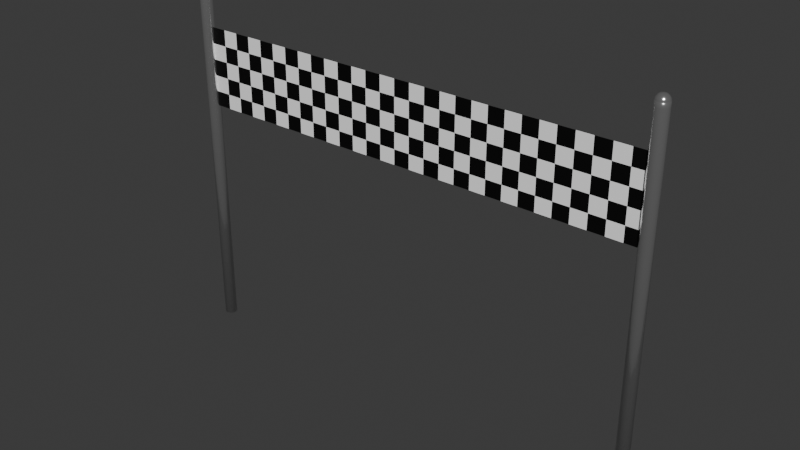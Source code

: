 # Source: lineaMeta.blend  (saved by Blender 4.0.36; exported with 4.5.12 LTS)
import bpy
from mathutils import Matrix  # noqa: F401  (used for matrix-valued properties, if any)

bpy.ops.wm.read_factory_settings(use_empty=True)
scene = bpy.context.scene
scene.name = 'Scene'

# ---- collections
col_banderameta = bpy.data.collections.new('BanderaMeta'); scene.collection.children.link(col_banderameta)

# ---- materials (node trees are filled in below, after node groups)
mat_metalpalobandera = bpy.data.materials.new('MetalPaloBandera')
mat_metalpalobandera.use_transparent_shadow = False
mat_material_001 = bpy.data.materials.new('Material.001')
mat_material_001.use_transparent_shadow = False

# ---- material node trees
mat_metalpalobandera.use_nodes = True; mat_metalpalobandera.node_tree.nodes.clear()
_N = mat_metalpalobandera.node_tree.nodes; _L = mat_metalpalobandera.node_tree.links
n0 = _N.new('ShaderNodeBsdfPrincipled'); n0.name = 'Principled BSDF'; n0.location = (10, 300)
n0.inputs[0].default_value = (1.0, 1.0, 1.0, 1.0)
n0.inputs[1].default_value = 0.9341
n0.inputs[2].default_value = 0.1617
n0.inputs[3].default_value = 1.45
n1 = _N.new('ShaderNodeOutputMaterial'); n1.name = 'Material Output'; n1.location = (300, 300)
_L.new(n0.outputs[0], n1.inputs[0])
n1.is_active_output = True
mat_material_001.use_nodes = True; mat_material_001.node_tree.nodes.clear()
_N = mat_material_001.node_tree.nodes; _L = mat_material_001.node_tree.links
n0 = _N.new('ShaderNodeBsdfPrincipled'); n0.name = 'Principled BSDF'; n0.location = (10, 300)
n0.inputs[3].default_value = 1.45
n1 = _N.new('ShaderNodeOutputMaterial'); n1.name = 'Material Output'; n1.location = (300, 300)
n2 = _N.new('ShaderNodeTexChecker'); n2.name = 'Checker Texture'; n2.location = (-289, 236)
n2.inputs[2].default_value = (0.0, 0.0, 0.0, 1.0)
n2.inputs[3].default_value = 28.8
n3 = _N.new('ShaderNodeUVMap'); n3.name = 'UV Map'; n3.location = (-584, 196)
n3.uv_map = 'UVMap'
_L.new(n0.outputs[0], n1.inputs[0])
_L.new(n2.outputs[1], n0.inputs[0])
_L.new(n3.outputs[0], n2.inputs[0])
n1.is_active_output = True

# ---- world
world_world = bpy.data.worlds.new('World'); scene.world = world_world
world_world.use_nodes = True; world_world.node_tree.nodes.clear()
_N = world_world.node_tree.nodes; _L = world_world.node_tree.links
n0 = _N.new('ShaderNodeOutputWorld'); n0.name = 'World Output'; n0.location = (300, 300)
n1 = _N.new('ShaderNodeBackground'); n1.name = 'Background'; n1.location = (10, 300)
n1.inputs[0].default_value = (0.05088, 0.05088, 0.05088, 1.0)
_L.new(n1.outputs[0], n0.inputs[0])
n0.is_active_output = True
world_world.color = (0.05088, 0.05088, 0.05088)
world_world.use_sun_shadow = False
world_world.sun_shadow_jitter_overblur = 0.0

# ---- meshes
me_cylinder = bpy.data.meshes.new('Cylinder')
me_cylinder.from_pydata([(-1.2, 0.03125, -4.768e-06), (-1.2, 0.03125, 1.799), (-1.194, 0.03065, -4.768e-06), (-1.194, 0.03065, 1.799), (-1.188, 0.02887, -4.768e-06), (-1.188, 0.02887, 1.799), (-1.183, 0.02598, -4.768e-06), (-1.183, 0.02598, 1.799), (-1.178, 0.0221, -4.768e-06), (-1.178, 0.0221, 1.799), (-1.174, 0.01736, -4.768e-06), (-1.174, 0.01736, 1.799), (-1.171, 0.01196, -4.768e-06), (-1.169, 0.006097, -4.768e-06), (-1.169, -4.657e-11, -4.768e-06), (-1.169, -4.657e-11, 1.799), (-1.169, -0.006097, -4.768e-06), (-1.169, -0.006097, 1.799), (-1.171, -0.01196, -4.768e-06), (-1.171, -0.01196, 1.799), (-1.174, -0.01736, -4.768e-06), (-1.174, -0.01736, 1.799), (-1.178, -0.0221, -4.768e-06), (-1.178, -0.0221, 1.799), (-1.183, -0.02598, -4.768e-06), (-1.183, -0.02598, 1.799), (-1.188, -0.02887, -4.768e-06), (-1.188, -0.02887, 1.799), (-1.194, -0.03065, -4.768e-06), (-1.2, -0.03125, -4.768e-06), (-1.2, -0.03125, 1.799), (-1.206, -0.03065, -4.768e-06), (-1.206, -0.03065, 1.799), (-1.212, -0.02887, -4.768e-06), (-1.212, -0.02887, 1.799), (-1.217, -0.02598, -4.768e-06), (-1.217, -0.02598, 1.799), (-1.222, -0.0221, -4.768e-06), (-1.222, -0.0221, 1.799), (-1.226, -0.01736, -4.768e-06), (-1.226, -0.01736, 1.799), (-1.229, -0.01196, -4.768e-06), (-1.229, -0.01196, 1.799), (-1.231, -0.006097, -4.768e-06), (-1.231, -0.006097, 1.799), (-1.231, -4.657e-11, -4.768e-06), (-1.231, -4.657e-11, 1.799), (-1.231, 0.006097, -4.768e-06), (-1.231, 0.006097, 1.799), (-1.229, 0.01196, -4.768e-06), (-1.229, 0.01196, 1.799), (-1.226, 0.01736, -4.768e-06), (-1.226, 0.01736, 1.799), (-1.222, 0.0221, -4.768e-06), (-1.222, 0.0221, 1.799), (-1.217, 0.02598, -4.768e-06), (-1.217, 0.02598, 1.799), (-1.212, 0.02887, -4.768e-06), (-1.212, 0.02887, 1.799), (-1.206, 0.03065, -4.768e-06), (-1.206, 0.03065, 1.799), (-1.2, 0.01736, 1.825), (-1.2, 0.02598, 1.816), (-1.2, 0.03065, 1.805), (-1.199, 0.005979, 1.829), (-1.198, 0.01173, 1.828), (-1.197, 0.01703, 1.825), (-1.196, 0.02167, 1.821), (-1.195, 0.02548, 1.816), (-1.194, 0.02832, 1.811), (-1.194, 0.03006, 1.805), (-1.198, 0.005632, 1.829), (-1.195, 0.01105, 1.828), (-1.193, 0.01604, 1.825), (-1.192, 0.02042, 1.821), (-1.19, 0.02401, 1.816), (-1.189, 0.02667, 1.811), (-1.188, 0.02832, 1.805), (-1.197, 0.005069, 1.829), (-1.193, 0.009943, 1.828), (-1.19, 0.01444, 1.825), (-1.188, 0.01837, 1.821), (-1.186, 0.0216, 1.816), (-1.184, 0.02401, 1.811), (-1.183, 0.02548, 1.805), (-1.196, 0.004311, 1.829), (-1.192, 0.008456, 1.828), (-1.188, 0.01228, 1.825), (-1.184, 0.01562, 1.821), (-1.182, 0.01837, 1.816), (-1.18, 0.02042, 1.811), (-1.178, 0.02167, 1.805), (-1.195, 0.003387, 1.829), (-1.19, 0.006644, 1.828), (-1.186, 0.009646, 1.825), (-1.182, 0.01228, 1.821), (-1.178, 0.01444, 1.816), (-1.176, 0.01604, 1.811), (-1.175, 0.01703, 1.805), (-1.2, -4.657e-11, 1.83), (-1.194, 0.002333, 1.829), (-1.189, 0.004576, 1.828), (-1.184, 0.006644, 1.825), (-1.18, 0.008456, 1.821), (-1.176, 0.009943, 1.816), (-1.173, 0.01105, 1.811), (-1.172, 0.01173, 1.805), (-1.171, 0.01196, 1.799), (-1.194, 0.001189, 1.829), (-1.188, 0.002333, 1.828), (-1.183, 0.003387, 1.825), (-1.178, 0.004311, 1.821), (-1.175, 0.005069, 1.816), (-1.172, 0.005632, 1.811), (-1.17, 0.005979, 1.805), (-1.169, 0.006097, 1.799), (-1.194, -3.958e-10, 1.829), (-1.188, -7.451e-10, 1.828), (-1.183, -1.676e-09, 1.825), (-1.178, 4.191e-10, 1.821), (-1.174, -2.841e-09, 1.816), (-1.171, 1.35e-09, 1.811), (-1.169, -2.841e-09, 1.805), (-1.194, -0.001189, 1.829), (-1.188, -0.002333, 1.828), (-1.183, -0.003387, 1.825), (-1.178, -0.004311, 1.821), (-1.175, -0.005069, 1.816), (-1.172, -0.005632, 1.811), (-1.17, -0.005979, 1.805), (-1.194, -0.002333, 1.829), (-1.189, -0.004576, 1.828), (-1.184, -0.006644, 1.825), (-1.18, -0.008456, 1.821), (-1.176, -0.009943, 1.816), (-1.173, -0.01105, 1.811), (-1.172, -0.01173, 1.805), (-1.195, -0.003387, 1.829), (-1.19, -0.006644, 1.828), (-1.186, -0.009646, 1.825), (-1.182, -0.01228, 1.821), (-1.178, -0.01444, 1.816), (-1.176, -0.01604, 1.811), (-1.175, -0.01703, 1.805), (-1.196, -0.004311, 1.829), (-1.192, -0.008456, 1.828), (-1.188, -0.01228, 1.825), (-1.184, -0.01562, 1.821), (-1.182, -0.01837, 1.816), (-1.18, -0.02042, 1.811), (-1.178, -0.02167, 1.805), (-1.197, -0.005069, 1.829), (-1.193, -0.009943, 1.828), (-1.19, -0.01444, 1.825), (-1.188, -0.01837, 1.821), (-1.186, -0.0216, 1.816), (-1.184, -0.02401, 1.811), (-1.183, -0.02548, 1.805), (-1.198, -0.005632, 1.829), (-1.195, -0.01105, 1.828), (-1.193, -0.01604, 1.825), (-1.192, -0.02042, 1.821), (-1.19, -0.02401, 1.816), (-1.189, -0.02667, 1.811), (-1.188, -0.02832, 1.805), (-1.199, -0.005979, 1.829), (-1.198, -0.01173, 1.828), (-1.197, -0.01703, 1.825), (-1.196, -0.02167, 1.821), (-1.195, -0.02548, 1.816), (-1.194, -0.02832, 1.811), (-1.194, -0.03006, 1.805), (-1.194, -0.03065, 1.799), (-1.2, -0.006097, 1.829), (-1.2, -0.01196, 1.828), (-1.2, -0.01736, 1.825), (-1.2, -0.0221, 1.821), (-1.2, -0.02598, 1.816), (-1.2, -0.02887, 1.811), (-1.2, -0.03065, 1.805), (-1.201, -0.005979, 1.829), (-1.202, -0.01173, 1.828), (-1.203, -0.01703, 1.825), (-1.204, -0.02167, 1.821), (-1.205, -0.02548, 1.816), (-1.206, -0.02832, 1.811), (-1.206, -0.03006, 1.805), (-1.202, -0.005632, 1.829), (-1.205, -0.01105, 1.828), (-1.207, -0.01604, 1.825), (-1.208, -0.02042, 1.821), (-1.21, -0.02401, 1.816), (-1.211, -0.02667, 1.811), (-1.212, -0.02832, 1.805), (-1.203, -0.005069, 1.829), (-1.207, -0.009943, 1.828), (-1.21, -0.01444, 1.825), (-1.212, -0.01837, 1.821), (-1.214, -0.0216, 1.816), (-1.216, -0.02401, 1.811), (-1.217, -0.02548, 1.805), (-1.204, -0.004311, 1.829), (-1.208, -0.008456, 1.828), (-1.212, -0.01228, 1.825), (-1.216, -0.01562, 1.821), (-1.218, -0.01837, 1.816), (-1.22, -0.02042, 1.811), (-1.222, -0.02167, 1.805), (-1.205, -0.003387, 1.829), (-1.21, -0.006644, 1.828), (-1.214, -0.009646, 1.825), (-1.218, -0.01228, 1.821), (-1.222, -0.01444, 1.816), (-1.224, -0.01604, 1.811), (-1.225, -0.01703, 1.805), (-1.206, -0.002333, 1.829), (-1.211, -0.004576, 1.828), (-1.216, -0.006644, 1.825), (-1.22, -0.008456, 1.821), (-1.224, -0.009943, 1.816), (-1.227, -0.01105, 1.811), (-1.228, -0.01173, 1.805), (-1.206, -0.001189, 1.829), (-1.212, -0.002333, 1.828), (-1.217, -0.003387, 1.825), (-1.222, -0.004311, 1.821), (-1.225, -0.005069, 1.816), (-1.228, -0.005632, 1.811), (-1.23, -0.005979, 1.805), (-1.206, 5.355e-10, 1.829), (-1.212, 1.583e-09, 1.828), (-1.217, 4.61e-09, 1.825), (-1.222, 8.848e-10, 1.821), (-1.226, 5.076e-09, 1.816), (-1.229, 4.191e-10, 1.811), (-1.231, 8.335e-09, 1.805), (-1.206, 0.001189, 1.829), (-1.212, 0.002333, 1.828), (-1.217, 0.003387, 1.825), (-1.222, 0.004311, 1.821), (-1.225, 0.005069, 1.816), (-1.228, 0.005632, 1.811), (-1.23, 0.005979, 1.805), (-1.206, 0.002333, 1.829), (-1.211, 0.004576, 1.828), (-1.216, 0.006644, 1.825), (-1.22, 0.008456, 1.821), (-1.224, 0.009943, 1.816), (-1.227, 0.01105, 1.811), (-1.228, 0.01173, 1.805), (-1.205, 0.003387, 1.829), (-1.21, 0.006644, 1.828), (-1.214, 0.009646, 1.825), (-1.218, 0.01228, 1.821), (-1.222, 0.01444, 1.816), (-1.224, 0.01604, 1.811), (-1.225, 0.01703, 1.805), (-1.204, 0.004311, 1.829), (-1.208, 0.008456, 1.828), (-1.212, 0.01228, 1.825), (-1.216, 0.01562, 1.821), (-1.218, 0.01837, 1.816), (-1.22, 0.02042, 1.811), (-1.222, 0.02167, 1.805), (-1.203, 0.005069, 1.829), (-1.207, 0.009943, 1.828), (-1.21, 0.01444, 1.825), (-1.212, 0.01837, 1.821), (-1.214, 0.0216, 1.816), (-1.216, 0.02401, 1.811), (-1.217, 0.02548, 1.805), (-1.202, 0.005632, 1.829), (-1.205, 0.01105, 1.828), (-1.207, 0.01604, 1.825), (-1.208, 0.02042, 1.821), (-1.21, 0.02401, 1.816), (-1.211, 0.02667, 1.811), (-1.212, 0.02832, 1.805), (-1.201, 0.005979, 1.829), (-1.202, 0.01173, 1.828), (-1.203, 0.01703, 1.825), (-1.204, 0.02167, 1.821), (-1.205, 0.02548, 1.816), (-1.206, 0.02832, 1.811), (-1.206, 0.03006, 1.805), (-1.2, 0.006097, 1.829), (-1.2, 0.01196, 1.828), (-1.2, 0.0221, 1.821), (-1.2, 0.02887, 1.811), (-1.2, 0.03125, 1.778), (-1.194, 0.03065, 1.778), (-1.188, 0.02887, 1.778), (-1.183, 0.02598, 1.778), (-1.178, 0.0221, 1.778), (-1.174, 0.01736, 1.778), (-1.169, -4.657e-11, 1.778), (-1.169, -0.006097, 1.778), (-1.171, -0.01196, 1.778), (-1.174, -0.01736, 1.778), (-1.178, -0.0221, 1.778), (-1.183, -0.02598, 1.778), (-1.188, -0.02887, 1.778), (-1.2, -0.03125, 1.778), (-1.206, -0.03065, 1.778), (-1.212, -0.02887, 1.778), (-1.217, -0.02598, 1.778), (-1.222, -0.0221, 1.778), (-1.226, -0.01736, 1.778), (-1.229, -0.01196, 1.778), (-1.231, -0.006097, 1.778), (-1.231, -4.657e-11, 1.778), (-1.231, 0.006097, 1.778), (-1.229, 0.01196, 1.778), (-1.226, 0.01736, 1.778), (-1.222, 0.0221, 1.778), (-1.217, 0.02598, 1.778), (-1.212, 0.02887, 1.778), (-1.206, 0.03065, 1.778), (-1.171, 0.01196, 1.778), (-1.169, 0.006097, 1.778), (-1.194, -0.03065, 1.778), (-1.194, 0.03065, 1.751), (-1.188, 0.02887, 1.751), (-1.183, 0.02598, 1.751), (-1.178, 0.0221, 1.751), (-1.174, 0.01736, 1.751), (-1.169, -4.657e-11, 1.751), (-1.169, -0.006097, 1.751), (-1.171, -0.01196, 1.751), (-1.174, -0.01736, 1.751), (-1.178, -0.0221, 1.751), (-1.183, -0.02598, 1.751), (-1.188, -0.02887, 1.751), (-1.2, -0.03125, 1.751), (-1.206, -0.03065, 1.751), (-1.212, -0.02887, 1.751), (-1.217, -0.02598, 1.751), (-1.222, -0.0221, 1.751), (-1.226, -0.01736, 1.751), (-1.229, -0.01196, 1.751), (-1.231, -0.006097, 1.751), (-1.231, -4.657e-11, 1.751), (-1.231, 0.006097, 1.751), (-1.229, 0.01196, 1.751), (-1.226, 0.01736, 1.751), (-1.222, 0.0221, 1.751), (-1.217, 0.02598, 1.751), (-1.212, 0.02887, 1.751), (-1.206, 0.03065, 1.751), (-1.171, 0.01196, 1.751), (-1.169, 0.006097, 1.751), (-1.194, -0.03065, 1.751), (-1.2, 0.03125, 1.751)], [], [(289, 1, 3, 290), (290, 3, 5, 291), (291, 5, 7, 292), (292, 7, 9, 293), (293, 9, 11, 294), (294, 11, 107, 318), (318, 107, 115, 319), (319, 115, 15, 295), (295, 15, 17, 296), (296, 17, 19, 297), (297, 19, 21, 298), (298, 21, 23, 299), (299, 23, 25, 300), (300, 25, 27, 301), (301, 27, 172, 320), (320, 172, 30, 302), (302, 30, 32, 303), (303, 32, 34, 304), (304, 34, 36, 305), (305, 36, 38, 306), (306, 38, 40, 307), (307, 40, 42, 308), (308, 42, 44, 309), (309, 44, 46, 310), (310, 46, 48, 311), (311, 48, 50, 312), (312, 50, 52, 313), (313, 52, 54, 314), (314, 54, 56, 315), (315, 56, 58, 316), (3, 1, 60, 58, 56, 54, 52, 50, 48, 46, 44, 42, 40, 38, 36, 34, 32, 30, 172, 27, 25, 23, 21, 19, 17, 15, 115, 107, 11, 9, 7, 5), (316, 58, 60, 317), (317, 60, 1, 289), (0, 2, 4, 6, 8, 10, 12, 13, 14, 16, 18, 20, 22, 24, 26, 28, 29, 31, 33, 35, 37, 39, 41, 43, 45, 47, 49, 51, 53, 55, 57, 59), (288, 62, 68, 69), (63, 288, 69, 70), (1, 63, 70, 3), (285, 99, 64), (286, 285, 64, 65), (61, 286, 65, 66), (287, 61, 66, 67), (62, 287, 67, 68), (68, 67, 74, 75), (69, 68, 75, 76), (70, 69, 76, 77), (3, 70, 77, 5), (64, 99, 71), (65, 64, 71, 72), (66, 65, 72, 73), (67, 66, 73, 74), (71, 99, 78), (72, 71, 78, 79), (73, 72, 79, 80), (74, 73, 80, 81), (75, 74, 81, 82), (76, 75, 82, 83), (77, 76, 83, 84), (5, 77, 84, 7), (82, 81, 88, 89), (83, 82, 89, 90), (84, 83, 90, 91), (7, 84, 91, 9), (78, 99, 85), (79, 78, 85, 86), (80, 79, 86, 87), (81, 80, 87, 88), (86, 85, 92, 93), (87, 86, 93, 94), (88, 87, 94, 95), (89, 88, 95, 96), (90, 89, 96, 97), (91, 90, 97, 98), (9, 91, 98, 11), (85, 99, 92), (97, 96, 104, 105), (98, 97, 105, 106), (11, 98, 106, 107), (92, 99, 100), (93, 92, 100, 101), (94, 93, 101, 102), (95, 94, 102, 103), (96, 95, 103, 104), (102, 101, 109, 110), (103, 102, 110, 111), (104, 103, 111, 112), (105, 104, 112, 113), (106, 105, 113, 114), (107, 106, 114, 115), (100, 99, 108), (101, 100, 108, 109), (114, 113, 121, 122), (115, 114, 122, 15), (108, 99, 116), (109, 108, 116, 117), (110, 109, 117, 118), (111, 110, 118, 119), (112, 111, 119, 120), (113, 112, 120, 121), (118, 117, 124, 125), (119, 118, 125, 126), (120, 119, 126, 127), (121, 120, 127, 128), (122, 121, 128, 129), (15, 122, 129, 17), (116, 99, 123), (117, 116, 123, 124), (129, 128, 135, 136), (17, 129, 136, 19), (123, 99, 130), (124, 123, 130, 131), (125, 124, 131, 132), (126, 125, 132, 133), (127, 126, 133, 134), (128, 127, 134, 135), (133, 132, 139, 140), (134, 133, 140, 141), (135, 134, 141, 142), (136, 135, 142, 143), (19, 136, 143, 21), (130, 99, 137), (131, 130, 137, 138), (132, 131, 138, 139), (21, 143, 150, 23), (137, 99, 144), (138, 137, 144, 145), (139, 138, 145, 146), (140, 139, 146, 147), (141, 140, 147, 148), (142, 141, 148, 149), (143, 142, 149, 150), (147, 146, 153, 154), (148, 147, 154, 155), (149, 148, 155, 156), (150, 149, 156, 157), (23, 150, 157, 25), (144, 99, 151), (145, 144, 151, 152), (146, 145, 152, 153), (25, 157, 164, 27), (151, 99, 158), (152, 151, 158, 159), (153, 152, 159, 160), (154, 153, 160, 161), (155, 154, 161, 162), (156, 155, 162, 163), (157, 156, 163, 164), (162, 161, 168, 169), (163, 162, 169, 170), (164, 163, 170, 171), (27, 164, 171, 172), (158, 99, 165), (159, 158, 165, 166), (160, 159, 166, 167), (161, 160, 167, 168), (166, 165, 173, 174), (167, 166, 174, 175), (168, 167, 175, 176), (169, 168, 176, 177), (170, 169, 177, 178), (171, 170, 178, 179), (172, 171, 179, 30), (165, 99, 173), (178, 177, 184, 185), (179, 178, 185, 186), (30, 179, 186, 32), (173, 99, 180), (174, 173, 180, 181), (175, 174, 181, 182), (176, 175, 182, 183), (177, 176, 183, 184), (181, 180, 187, 188), (182, 181, 188, 189), (183, 182, 189, 190), (184, 183, 190, 191), (185, 184, 191, 192), (186, 185, 192, 193), (32, 186, 193, 34), (180, 99, 187), (192, 191, 198, 199), (193, 192, 199, 200), (34, 193, 200, 36), (187, 99, 194), (188, 187, 194, 195), (189, 188, 195, 196), (190, 189, 196, 197), (191, 190, 197, 198), (196, 195, 202, 203), (197, 196, 203, 204), (198, 197, 204, 205), (199, 198, 205, 206), (200, 199, 206, 207), (36, 200, 207, 38), (194, 99, 201), (195, 194, 201, 202), (207, 206, 213, 214), (38, 207, 214, 40), (201, 99, 208), (202, 201, 208, 209), (203, 202, 209, 210), (204, 203, 210, 211), (205, 204, 211, 212), (206, 205, 212, 213), (210, 209, 216, 217), (211, 210, 217, 218), (212, 211, 218, 219), (213, 212, 219, 220), (214, 213, 220, 221), (40, 214, 221, 42), (208, 99, 215), (209, 208, 215, 216), (221, 220, 227, 228), (42, 221, 228, 44), (215, 99, 222), (216, 215, 222, 223), (217, 216, 223, 224), (218, 217, 224, 225), (219, 218, 225, 226), (220, 219, 226, 227), (225, 224, 231, 232), (226, 225, 232, 233), (227, 226, 233, 234), (228, 227, 234, 235), (44, 228, 235, 46), (222, 99, 229), (223, 222, 229, 230), (224, 223, 230, 231), (46, 235, 242, 48), (229, 99, 236), (230, 229, 236, 237), (231, 230, 237, 238), (232, 231, 238, 239), (233, 232, 239, 240), (234, 233, 240, 241), (235, 234, 241, 242), (240, 239, 246, 247), (241, 240, 247, 248), (242, 241, 248, 249), (48, 242, 249, 50), (236, 99, 243), (237, 236, 243, 244), (238, 237, 244, 245), (239, 238, 245, 246), (243, 99, 250), (244, 243, 250, 251), (245, 244, 251, 252), (246, 245, 252, 253), (247, 246, 253, 254), (248, 247, 254, 255), (249, 248, 255, 256), (50, 249, 256, 52), (254, 253, 260, 261), (255, 254, 261, 262), (256, 255, 262, 263), (52, 256, 263, 54), (250, 99, 257), (251, 250, 257, 258), (252, 251, 258, 259), (253, 252, 259, 260), (258, 257, 264, 265), (259, 258, 265, 266), (260, 259, 266, 267), (261, 260, 267, 268), (262, 261, 268, 269), (263, 262, 269, 270), (54, 263, 270, 56), (257, 99, 264), (269, 268, 275, 276), (270, 269, 276, 277), (56, 270, 277, 58), (264, 99, 271), (265, 264, 271, 272), (266, 265, 272, 273), (267, 266, 273, 274), (268, 267, 274, 275), (272, 271, 278, 279), (273, 272, 279, 280), (274, 273, 280, 281), (275, 274, 281, 282), (276, 275, 282, 283), (277, 276, 283, 284), (58, 277, 284, 60), (271, 99, 278), (283, 282, 62, 288), (284, 283, 288, 63), (60, 284, 63, 1), (278, 99, 285), (279, 278, 285, 286), (280, 279, 286, 61), (281, 280, 61, 287), (282, 281, 287, 62), (348, 317, 289, 352), (347, 316, 317, 348), (346, 315, 316, 347), (345, 314, 315, 346), (344, 313, 314, 345), (343, 312, 313, 344), (342, 311, 312, 343), (341, 310, 311, 342), (340, 309, 310, 341), (339, 308, 309, 340), (338, 307, 308, 339), (337, 306, 307, 338), (336, 305, 306, 337), (335, 304, 305, 336), (334, 303, 304, 335), (333, 302, 303, 334), (351, 320, 302, 333), (332, 301, 320, 351), (331, 300, 301, 332), (330, 299, 300, 331), (329, 298, 299, 330), (328, 297, 298, 329), (327, 296, 297, 328), (326, 295, 296, 327), (350, 319, 295, 326), (349, 318, 319, 350), (325, 294, 318, 349), (324, 293, 294, 325), (323, 292, 293, 324), (322, 291, 292, 323), (321, 290, 291, 322), (352, 289, 290, 321), (0, 352, 321, 2), (2, 321, 322, 4), (4, 322, 323, 6), (6, 323, 324, 8), (8, 324, 325, 10), (10, 325, 349, 12), (12, 349, 350, 13), (13, 350, 326, 14), (14, 326, 327, 16), (16, 327, 328, 18), (18, 328, 329, 20), (20, 329, 330, 22), (22, 330, 331, 24), (24, 331, 332, 26), (26, 332, 351, 28), (28, 351, 333, 29), (29, 333, 334, 31), (31, 334, 335, 33), (33, 335, 336, 35), (35, 336, 337, 37), (37, 337, 338, 39), (39, 338, 339, 41), (41, 339, 340, 43), (43, 340, 341, 45), (45, 341, 342, 47), (47, 342, 343, 49), (49, 343, 344, 51), (51, 344, 345, 53), (53, 345, 346, 55), (55, 346, 347, 57), (57, 347, 348, 59), (59, 348, 352, 0)])
me_cylinder.polygons.foreach_set('use_smooth', [True] * 354)
_uv = me_cylinder.uv_layers.new(name='UVMap')
_uv.uv.foreach_set('vector', [1.0, 0.9942, 1.0, 1.0, 0.9688, 1.0, 0.9688, 0.9942, 0.9688, 0.9942, 0.9688, 1.0, 0.9375, 1.0, 0.9375, 0.9942, 0.9375, 0.9942, 0.9375, 1.0, 0.9062, 1.0, 0.9063, 0.9942, 0.9063, 0.9942, 0.9062, 1.0, 0.875, 1.0, 0.875, 0.9942, 0.875, 0.9942, 0.875, 1.0, 0.8438, 1.0, 0.8438, 0.9942, 0.8438, 0.9942, 0.8438, 1.0, 0.8125, 1.0, 0.8125, 0.9942, 0.8125, 0.9942, 0.8125, 1.0, 0.7812, 1.0, 0.7812, 0.9942, 0.7812, 0.9942, 0.7812, 1.0, 0.75, 1.0, 0.75, 0.9942, 0.75, 0.9942, 0.75, 1.0, 0.7188, 1.0, 0.7188, 0.9942, 0.7188, 0.9942, 0.7188, 1.0, 0.6875, 1.0, 0.6875, 0.9942, 0.6875, 0.9942, 0.6875, 1.0, 0.6562, 1.0, 0.6562, 0.9942, 0.6562, 0.9942, 0.6562, 1.0, 0.625, 1.0, 0.625, 0.9942, 0.625, 0.9942, 0.625, 1.0, 0.5938, 1.0, 0.5938, 0.9942, 0.5938, 0.9942, 0.5938, 1.0, 0.5625, 1.0, 0.5625, 0.9942, 0.5625, 0.9942, 0.5625, 1.0, 0.5312, 1.0, 0.5312, 0.9942, 0.5312, 0.9942, 0.5312, 1.0, 0.5, 1.0, 0.5, 0.9942, 0.5, 0.9942, 0.5, 1.0, 0.4688, 1.0, 0.4688, 0.9942, 0.4688, 0.9942, 0.4688, 1.0, 0.4375, 1.0, 0.4375, 0.9942, 0.4375, 0.9942, 0.4375, 1.0, 0.4062, 1.0, 0.4062, 0.9942, 0.4062, 0.9942, 0.4062, 1.0, 0.375, 1.0, 0.375, 0.9942, 0.375, 0.9942, 0.375, 1.0, 0.3438, 1.0, 0.3438, 0.9942, 0.3438, 0.9942, 0.3438, 1.0, 0.3125, 1.0, 0.3125, 0.9942, 0.3125, 0.9942, 0.3125, 1.0, 0.2812, 1.0, 0.2812, 0.9942, 0.2812, 0.9942, 0.2812, 1.0, 0.25, 1.0, 0.25, 0.9942, 0.25, 0.9942, 0.25, 1.0, 0.2188, 1.0, 0.2188, 0.9942, 0.2188, 0.9942, 0.2188, 1.0, 0.1875, 1.0, 0.1875, 0.9942, 0.1875, 0.9942, 0.1875, 1.0, 0.1562, 1.0, 0.1562, 0.9942, 0.1562, 0.9942, 0.1562, 1.0, 0.125, 1.0, 0.125, 0.9942, 0.125, 0.9942, 0.125, 1.0, 0.09375, 1.0, 0.09375, 0.9942, 0.09375, 0.9942, 0.09375, 1.0, 0.0625, 1.0, 0.0625, 0.9942, 0.2968, 0.4854, 0.25, 0.49, 0.2032, 0.4854, 0.1582, 0.4717, 0.1167, 0.4496, 0.08029, 0.4197, 0.05045, 0.3833, 0.02827, 0.3418, 0.01461, 0.2968, 0.01, 0.25, 0.01461, 0.2032, 0.02827, 0.1582, 0.05045, 0.1167, 0.08029, 0.08029, 0.1167, 0.05045, 0.1582, 0.02827, 0.2032, 0.01461, 0.25, 0.01, 0.2968, 0.01461, 0.3418, 0.02827, 0.3833, 0.05045, 0.4197, 0.08029, 0.4496, 0.1167, 0.4717, 0.1582, 0.4854, 0.2032, 0.49, 0.25, 0.4854, 0.2968, 0.4717, 0.3418, 0.4496, 0.3833, 0.4197, 0.4197, 0.3833, 0.4496, 0.3418, 0.4717, 0.0625, 0.9942, 0.0625, 1.0, 0.03125, 1.0, 0.03125, 0.9942, 0.03125, 0.9942, 0.03125, 1.0, 0.0, 1.0, 0.0, 0.9942, 0.75, 0.49, 0.7968, 0.4854, 0.8418, 0.4717, 0.8833, 0.4496, 0.9197, 0.4197, 0.9496, 0.3833, 0.9717, 0.3418, 0.9854, 0.2968, 0.99, 0.25, 0.9854, 0.2032, 0.9717, 0.1582, 0.9496, 0.1167, 0.9197, 0.08029, 0.8833, 0.05045, 0.8418, 0.02827, 0.7968, 0.01461, 0.75, 0.01, 0.7032, 0.01461, 0.6582, 0.02827, 0.6167, 0.05045, 0.5803, 0.08029, 0.5504, 0.1167, 0.5283, 0.1582, 0.5146, 0.2032, 0.51, 0.25, 0.5146, 0.2968, 0.5283, 0.3418, 0.5504, 0.3833, 0.5803, 0.4197, 0.6167, 0.4496, 0.6582, 0.4717, 0.7032, 0.4854, 0.75, 0.625, 0.75, 0.6875, 0.7188, 0.6875, 0.7188, 0.625, 0.75, 0.5625, 0.75, 0.625, 0.7188, 0.625, 0.7188, 0.5625, 0.75, 0.5, 0.75, 0.5625, 0.7188, 0.5625, 0.7188, 0.5, 0.75, 0.9375, 0.7344, 1.0, 0.7188, 0.9375, 0.75, 0.875, 0.75, 0.9375, 0.7188, 0.9375, 0.7188, 0.875, 0.75, 0.8125, 0.75, 0.875, 0.7188, 0.875, 0.7188, 0.8125, 0.75, 0.75, 0.75, 0.8125, 0.7188, 0.8125, 0.7188, 0.75, 0.75, 0.6875, 0.75, 0.75, 0.7188, 0.75, 0.7188, 0.6875, 0.7188, 0.6875, 0.7188, 0.75, 0.6875, 0.75, 0.6875, 0.6875, 0.7188, 0.625, 0.7188, 0.6875, 0.6875, 0.6875, 0.6875, 0.625, 0.7188, 0.5625, 0.7188, 0.625, 0.6875, 0.625, 0.6875, 0.5625, 0.7188, 0.5, 0.7188, 0.5625, 0.6875, 0.5625, 0.6875, 0.5, 0.7188, 0.9375, 0.7031, 1.0, 0.6875, 0.9375, 0.7188, 0.875, 0.7188, 0.9375, 0.6875, 0.9375, 0.6875, 0.875, 0.7188, 0.8125, 0.7188, 0.875, 0.6875, 0.875, 0.6875, 0.8125, 0.7188, 0.75, 0.7188, 0.8125, 0.6875, 0.8125, 0.6875, 0.75, 0.6875, 0.9375, 0.6719, 1.0, 0.6562, 0.9375, 0.6875, 0.875, 0.6875, 0.9375, 0.6562, 0.9375, 0.6562, 0.875, 0.6875, 0.8125, 0.6875, 0.875, 0.6562, 0.875, 0.6562, 0.8125, 0.6875, 0.75, 0.6875, 0.8125, 0.6562, 0.8125, 0.6562, 0.75, 0.6875, 0.6875, 0.6875, 0.75, 0.6562, 0.75, 0.6562, 0.6875, 0.6875, 0.625, 0.6875, 0.6875, 0.6562, 0.6875, 0.6562, 0.625, 0.6875, 0.5625, 0.6875, 0.625, 0.6562, 0.625, 0.6562, 0.5625, 0.6875, 0.5, 0.6875, 0.5625, 0.6562, 0.5625, 0.6562, 0.5, 0.6562, 0.6875, 0.6562, 0.75, 0.625, 0.75, 0.625, 0.6875, 0.6562, 0.625, 0.6562, 0.6875, 0.625, 0.6875, 0.625, 0.625, 0.6562, 0.5625, 0.6562, 0.625, 0.625, 0.625, 0.625, 0.5625, 0.6562, 0.5, 0.6562, 0.5625, 0.625, 0.5625, 0.625, 0.5, 0.6562, 0.9375, 0.6406, 1.0, 0.625, 0.9375, 0.6562, 0.875, 0.6562, 0.9375, 0.625, 0.9375, 0.625, 0.875, 0.6562, 0.8125, 0.6562, 0.875, 0.625, 0.875, 0.625, 0.8125, 0.6562, 0.75, 0.6562, 0.8125, 0.625, 0.8125, 0.625, 0.75, 0.625, 0.875, 0.625, 0.9375, 0.5938, 0.9375, 0.5938, 0.875, 0.625, 0.8125, 0.625, 0.875, 0.5938, 0.875, 0.5938, 0.8125, 0.625, 0.75, 0.625, 0.8125, 0.5938, 0.8125, 0.5938, 0.75, 0.625, 0.6875, 0.625, 0.75, 0.5938, 0.75, 0.5938, 0.6875, 0.625, 0.625, 0.625, 0.6875, 0.5938, 0.6875, 0.5938, 0.625, 0.625, 0.5625, 0.625, 0.625, 0.5938, 0.625, 0.5938, 0.5625, 0.625, 0.5, 0.625, 0.5625, 0.5938, 0.5625, 0.5938, 0.5, 0.625, 0.9375, 0.6094, 1.0, 0.5938, 0.9375, 0.5938, 0.625, 0.5938, 0.6875, 0.5625, 0.6875, 0.5625, 0.625, 0.5938, 0.5625, 0.5938, 0.625, 0.5625, 0.625, 0.5625, 0.5625, 0.5938, 0.5, 0.5938, 0.5625, 0.5625, 0.5625, 0.5625, 0.5, 0.5938, 0.9375, 0.5781, 1.0, 0.5625, 0.9375, 0.5938, 0.875, 0.5938, 0.9375, 0.5625, 0.9375, 0.5625, 0.875, 0.5938, 0.8125, 0.5938, 0.875, 0.5625, 0.875, 0.5625, 0.8125, 0.5938, 0.75, 0.5938, 0.8125, 0.5625, 0.8125, 0.5625, 0.75, 0.5938, 0.6875, 0.5938, 0.75, 0.5625, 0.75, 0.5625, 0.6875, 0.5625, 0.8125, 0.5625, 0.875, 0.5312, 0.875, 0.5312, 0.8125, 0.5625, 0.75, 0.5625, 0.8125, 0.5312, 0.8125, 0.5312, 0.75, 0.5625, 0.6875, 0.5625, 0.75, 0.5312, 0.75, 0.5312, 0.6875, 0.5625, 0.625, 0.5625, 0.6875, 0.5312, 0.6875, 0.5312, 0.625, 0.5625, 0.5625, 0.5625, 0.625, 0.5312, 0.625, 0.5312, 0.5625, 0.5625, 0.5, 0.5625, 0.5625, 0.5312, 0.5625, 0.5312, 0.5, 0.5625, 0.9375, 0.5469, 1.0, 0.5312, 0.9375, 0.5625, 0.875, 0.5625, 0.9375, 0.5312, 0.9375, 0.5312, 0.875, 0.5312, 0.5625, 0.5312, 0.625, 0.5, 0.625, 0.5, 0.5625, 0.5312, 0.5, 0.5312, 0.5625, 0.5, 0.5625, 0.5, 0.5, 0.5312, 0.9375, 0.5156, 1.0, 0.5, 0.9375, 0.5312, 0.875, 0.5312, 0.9375, 0.5, 0.9375, 0.5, 0.875, 0.5312, 0.8125, 0.5312, 0.875, 0.5, 0.875, 0.5, 0.8125, 0.5312, 0.75, 0.5312, 0.8125, 0.5, 0.8125, 0.5, 0.75, 0.5312, 0.6875, 0.5312, 0.75, 0.5, 0.75, 0.5, 0.6875, 0.5312, 0.625, 0.5312, 0.6875, 0.5, 0.6875, 0.5, 0.625, 0.5, 0.8125, 0.5, 0.875, 0.4688, 0.875, 0.4688, 0.8125, 0.5, 0.75, 0.5, 0.8125, 0.4688, 0.8125, 0.4688, 0.75, 0.5, 0.6875, 0.5, 0.75, 0.4688, 0.75, 0.4687, 0.6875, 0.5, 0.625, 0.5, 0.6875, 0.4687, 0.6875, 0.4688, 0.625, 0.5, 0.5625, 0.5, 0.625, 0.4688, 0.625, 0.4688, 0.5625, 0.5, 0.5, 0.5, 0.5625, 0.4688, 0.5625, 0.4687, 0.5, 0.5, 0.9375, 0.4844, 1.0, 0.4688, 0.9375, 0.5, 0.875, 0.5, 0.9375, 0.4688, 0.9375, 0.4688, 0.875, 0.4688, 0.5625, 0.4688, 0.625, 0.4375, 0.625, 0.4375, 0.5625, 0.4687, 0.5, 0.4688, 0.5625, 0.4375, 0.5625, 0.4375, 0.5, 0.4688, 0.9375, 0.4531, 1.0, 0.4375, 0.9375, 0.4688, 0.875, 0.4688, 0.9375, 0.4375, 0.9375, 0.4375, 0.875, 0.4688, 0.8125, 0.4688, 0.875, 0.4375, 0.875, 0.4375, 0.8125, 0.4688, 0.75, 0.4688, 0.8125, 0.4375, 0.8125, 0.4375, 0.75, 0.4687, 0.6875, 0.4688, 0.75, 0.4375, 0.75, 0.4375, 0.6875, 0.4688, 0.625, 0.4687, 0.6875, 0.4375, 0.6875, 0.4375, 0.625, 0.4375, 0.75, 0.4375, 0.8125, 0.4062, 0.8125, 0.4062, 0.75, 0.4375, 0.6875, 0.4375, 0.75, 0.4062, 0.75, 0.4062, 0.6875, 0.4375, 0.625, 0.4375, 0.6875, 0.4062, 0.6875, 0.4062, 0.625, 0.4375, 0.5625, 0.4375, 0.625, 0.4062, 0.625, 0.4062, 0.5625, 0.4375, 0.5, 0.4375, 0.5625, 0.4062, 0.5625, 0.4062, 0.5, 0.4375, 0.9375, 0.4219, 1.0, 0.4062, 0.9375, 0.4375, 0.875, 0.4375, 0.9375, 0.4062, 0.9375, 0.4062, 0.875, 0.4375, 0.8125, 0.4375, 0.875, 0.4062, 0.875, 0.4062, 0.8125, 0.4062, 0.5, 0.4062, 0.5625, 0.375, 0.5625, 0.375, 0.5, 0.4062, 0.9375, 0.3906, 1.0, 0.375, 0.9375, 0.4062, 0.875, 0.4062, 0.9375, 0.375, 0.9375, 0.375, 0.875, 0.4062, 0.8125, 0.4062, 0.875, 0.375, 0.875, 0.375, 0.8125, 0.4062, 0.75, 0.4062, 0.8125, 0.375, 0.8125, 0.375, 0.75, 0.4062, 0.6875, 0.4062, 0.75, 0.375, 0.75, 0.375, 0.6875, 0.4062, 0.625, 0.4062, 0.6875, 0.375, 0.6875, 0.375, 0.625, 0.4062, 0.5625, 0.4062, 0.625, 0.375, 0.625, 0.375, 0.5625, 0.375, 0.75, 0.375, 0.8125, 0.3438, 0.8125, 0.3438, 0.75, 0.375, 0.6875, 0.375, 0.75, 0.3438, 0.75, 0.3438, 0.6875, 0.375, 0.625, 0.375, 0.6875, 0.3438, 0.6875, 0.3438, 0.625, 0.375, 0.5625, 0.375, 0.625, 0.3438, 0.625, 0.3438, 0.5625, 0.375, 0.5, 0.375, 0.5625, 0.3438, 0.5625, 0.3437, 0.5, 0.375, 0.9375, 0.3594, 1.0, 0.3438, 0.9375, 0.375, 0.875, 0.375, 0.9375, 0.3438, 0.9375, 0.3438, 0.875, 0.375, 0.8125, 0.375, 0.875, 0.3438, 0.875, 0.3438, 0.8125, 0.3437, 0.5, 0.3438, 0.5625, 0.3125, 0.5625, 0.3125, 0.5, 0.3438, 0.9375, 0.3281, 1.0, 0.3125, 0.9375, 0.3438, 0.875, 0.3438, 0.9375, 0.3125, 0.9375, 0.3125, 0.875, 0.3438, 0.8125, 0.3438, 0.875, 0.3125, 0.875, 0.3125, 0.8125, 0.3438, 0.75, 0.3438, 0.8125, 0.3125, 0.8125, 0.3125, 0.75, 0.3438, 0.6875, 0.3438, 0.75, 0.3125, 0.75, 0.3125, 0.6875, 0.3438, 0.625, 0.3438, 0.6875, 0.3125, 0.6875, 0.3125, 0.625, 0.3438, 0.5625, 0.3438, 0.625, 0.3125, 0.625, 0.3125, 0.5625, 0.3125, 0.6875, 0.3125, 0.75, 0.2812, 0.75, 0.2812, 0.6875, 0.3125, 0.625, 0.3125, 0.6875, 0.2812, 0.6875, 0.2812, 0.625, 0.3125, 0.5625, 0.3125, 0.625, 0.2812, 0.625, 0.2812, 0.5625, 0.3125, 0.5, 0.3125, 0.5625, 0.2812, 0.5625, 0.2812, 0.5, 0.3125, 0.9375, 0.2969, 1.0, 0.2812, 0.9375, 0.3125, 0.875, 0.3125, 0.9375, 0.2812, 0.9375, 0.2812, 0.875, 0.3125, 0.8125, 0.3125, 0.875, 0.2812, 0.875, 0.2812, 0.8125, 0.3125, 0.75, 0.3125, 0.8125, 0.2812, 0.8125, 0.2812, 0.75, 0.2812, 0.875, 0.2812, 0.9375, 0.25, 0.9375, 0.25, 0.875, 0.2812, 0.8125, 0.2812, 0.875, 0.25, 0.875, 0.25, 0.8125, 0.2812, 0.75, 0.2812, 0.8125, 0.25, 0.8125, 0.25, 0.75, 0.2812, 0.6875, 0.2812, 0.75, 0.25, 0.75, 0.25, 0.6875, 0.2812, 0.625, 0.2812, 0.6875, 0.25, 0.6875, 0.25, 0.625, 0.2812, 0.5625, 0.2812, 0.625, 0.25, 0.625, 0.25, 0.5625, 0.2812, 0.5, 0.2812, 0.5625, 0.25, 0.5625, 0.25, 0.5, 0.2812, 0.9375, 0.2656, 1.0, 0.25, 0.9375, 0.25, 0.625, 0.25, 0.6875, 0.2188, 0.6875, 0.2188, 0.625, 0.25, 0.5625, 0.25, 0.625, 0.2188, 0.625, 0.2188, 0.5625, 0.25, 0.5, 0.25, 0.5625, 0.2188, 0.5625, 0.2187, 0.5, 0.25, 0.9375, 0.2344, 1.0, 0.2188, 0.9375, 0.25, 0.875, 0.25, 0.9375, 0.2188, 0.9375, 0.2188, 0.875, 0.25, 0.8125, 0.25, 0.875, 0.2188, 0.875, 0.2188, 0.8125, 0.25, 0.75, 0.25, 0.8125, 0.2188, 0.8125, 0.2188, 0.75, 0.25, 0.6875, 0.25, 0.75, 0.2188, 0.75, 0.2188, 0.6875, 0.2188, 0.875, 0.2188, 0.9375, 0.1875, 0.9375, 0.1875, 0.875, 0.2188, 0.8125, 0.2188, 0.875, 0.1875, 0.875, 0.1875, 0.8125, 0.2188, 0.75, 0.2188, 0.8125, 0.1875, 0.8125, 0.1875, 0.75, 0.2188, 0.6875, 0.2188, 0.75, 0.1875, 0.75, 0.1875, 0.6875, 0.2188, 0.625, 0.2188, 0.6875, 0.1875, 0.6875, 0.1875, 0.625, 0.2188, 0.5625, 0.2188, 0.625, 0.1875, 0.625, 0.1875, 0.5625, 0.2187, 0.5, 0.2188, 0.5625, 0.1875, 0.5625, 0.1875, 0.5, 0.2188, 0.9375, 0.2031, 1.0, 0.1875, 0.9375, 0.1875, 0.625, 0.1875, 0.6875, 0.1562, 0.6875, 0.1563, 0.625, 0.1875, 0.5625, 0.1875, 0.625, 0.1563, 0.625, 0.1562, 0.5625, 0.1875, 0.5, 0.1875, 0.5625, 0.1562, 0.5625, 0.1562, 0.5, 0.1875, 0.9375, 0.1719, 1.0, 0.1563, 0.9375, 0.1875, 0.875, 0.1875, 0.9375, 0.1563, 0.9375, 0.1562, 0.875, 0.1875, 0.8125, 0.1875, 0.875, 0.1562, 0.875, 0.1562, 0.8125, 0.1875, 0.75, 0.1875, 0.8125, 0.1562, 0.8125, 0.1562, 0.75, 0.1875, 0.6875, 0.1875, 0.75, 0.1562, 0.75, 0.1562, 0.6875, 0.1562, 0.8125, 0.1562, 0.875, 0.125, 0.875, 0.125, 0.8125, 0.1562, 0.75, 0.1562, 0.8125, 0.125, 0.8125, 0.125, 0.75, 0.1562, 0.6875, 0.1562, 0.75, 0.125, 0.75, 0.125, 0.6875, 0.1563, 0.625, 0.1562, 0.6875, 0.125, 0.6875, 0.125, 0.625, 0.1562, 0.5625, 0.1563, 0.625, 0.125, 0.625, 0.125, 0.5625, 0.1562, 0.5, 0.1562, 0.5625, 0.125, 0.5625, 0.125, 0.5, 0.1563, 0.9375, 0.1406, 1.0, 0.125, 0.9375, 0.1562, 0.875, 0.1563, 0.9375, 0.125, 0.9375, 0.125, 0.875, 0.125, 0.5625, 0.125, 0.625, 0.09375, 0.625, 0.09375, 0.5625, 0.125, 0.5, 0.125, 0.5625, 0.09375, 0.5625, 0.09375, 0.5, 0.125, 0.9375, 0.1094, 1.0, 0.09375, 0.9375, 0.125, 0.875, 0.125, 0.9375, 0.09375, 0.9375, 0.09375, 0.875, 0.125, 0.8125, 0.125, 0.875, 0.09375, 0.875, 0.09375, 0.8125, 0.125, 0.75, 0.125, 0.8125, 0.09375, 0.8125, 0.09375, 0.75, 0.125, 0.6875, 0.125, 0.75, 0.09375, 0.75, 0.09375, 0.6875, 0.125, 0.625, 0.125, 0.6875, 0.09375, 0.6875, 0.09375, 0.625, 0.09375, 0.8125, 0.09375, 0.875, 0.0625, 0.875, 0.0625, 0.8125, 0.09375, 0.75, 0.09375, 0.8125, 0.0625, 0.8125, 0.0625, 0.75, 0.09375, 0.6875, 0.09375, 0.75, 0.0625, 0.75, 0.0625, 0.6875, 0.09375, 0.625, 0.09375, 0.6875, 0.0625, 0.6875, 0.0625, 0.625, 0.09375, 0.5625, 0.09375, 0.625, 0.0625, 0.625, 0.0625, 0.5625, 0.09375, 0.5, 0.09375, 0.5625, 0.0625, 0.5625, 0.0625, 0.5, 0.09375, 0.9375, 0.07812, 1.0, 0.0625, 0.9375, 0.09375, 0.875, 0.09375, 0.9375, 0.0625, 0.9375, 0.0625, 0.875, 0.0625, 0.5625, 0.0625, 0.625, 0.03125, 0.625, 0.03125, 0.5625, 0.0625, 0.5, 0.0625, 0.5625, 0.03125, 0.5625, 0.03125, 0.5, 0.0625, 0.9375, 0.04687, 1.0, 0.03125, 0.9375, 0.0625, 0.875, 0.0625, 0.9375, 0.03125, 0.9375, 0.03125, 0.875, 0.0625, 0.8125, 0.0625, 0.875, 0.03125, 0.875, 0.03125, 0.8125, 0.0625, 0.75, 0.0625, 0.8125, 0.03125, 0.8125, 0.03125, 0.75, 0.0625, 0.6875, 0.0625, 0.75, 0.03125, 0.75, 0.03125, 0.6875, 0.0625, 0.625, 0.0625, 0.6875, 0.03125, 0.6875, 0.03125, 0.625, 0.03125, 0.75, 0.03125, 0.8125, 0.0, 0.8125, 0.0, 0.75, 0.03125, 0.6875, 0.03125, 0.75, 0.0, 0.75, 0.0, 0.6875, 0.03125, 0.625, 0.03125, 0.6875, 0.0, 0.6875, 0.0, 0.625, 0.03125, 0.5625, 0.03125, 0.625, 0.0, 0.625, 0.0, 0.5625, 0.03125, 0.5, 0.03125, 0.5625, 0.0, 0.5625, 0.0, 0.5, 0.03125, 0.9375, 0.01562, 1.0, 0.0, 0.9375, 0.03125, 0.875, 0.03125, 0.9375, 0.0, 0.9375, 0.0, 0.875, 0.03125, 0.8125, 0.03125, 0.875, 0.0, 0.875, 0.0, 0.8125, 1.0, 0.5, 1.0, 0.5625, 0.9687, 0.5625, 0.9687, 0.5, 1.0, 0.9375, 0.9844, 1.0, 0.9688, 0.9375, 1.0, 0.875, 1.0, 0.9375, 0.9688, 0.9375, 0.9687, 0.875, 1.0, 0.8125, 1.0, 0.875, 0.9687, 0.875, 0.9687, 0.8125, 1.0, 0.75, 1.0, 0.8125, 0.9687, 0.8125, 0.9688, 0.75, 1.0, 0.6875, 1.0, 0.75, 0.9688, 0.75, 0.9687, 0.6875, 1.0, 0.625, 1.0, 0.6875, 0.9687, 0.6875, 0.9688, 0.625, 1.0, 0.5625, 1.0, 0.625, 0.9688, 0.625, 0.9687, 0.5625, 0.9687, 0.6875, 0.9688, 0.75, 0.9375, 0.75, 0.9375, 0.6875, 0.9688, 0.625, 0.9687, 0.6875, 0.9375, 0.6875, 0.9375, 0.625, 0.9687, 0.5625, 0.9688, 0.625, 0.9375, 0.625, 0.9375, 0.5625, 0.9687, 0.5, 0.9687, 0.5625, 0.9375, 0.5625, 0.9375, 0.5, 0.9688, 0.9375, 0.9531, 1.0, 0.9375, 0.9375, 0.9687, 0.875, 0.9688, 0.9375, 0.9375, 0.9375, 0.9375, 0.875, 0.9687, 0.8125, 0.9687, 0.875, 0.9375, 0.875, 0.9375, 0.8125, 0.9688, 0.75, 0.9687, 0.8125, 0.9375, 0.8125, 0.9375, 0.75, 0.9375, 0.9375, 0.9219, 1.0, 0.9062, 0.9375, 0.9375, 0.875, 0.9375, 0.9375, 0.9062, 0.9375, 0.9062, 0.875, 0.9375, 0.8125, 0.9375, 0.875, 0.9062, 0.875, 0.9062, 0.8125, 0.9375, 0.75, 0.9375, 0.8125, 0.9062, 0.8125, 0.9062, 0.75, 0.9375, 0.6875, 0.9375, 0.75, 0.9062, 0.75, 0.9062, 0.6875, 0.9375, 0.625, 0.9375, 0.6875, 0.9062, 0.6875, 0.9062, 0.625, 0.9375, 0.5625, 0.9375, 0.625, 0.9062, 0.625, 0.9062, 0.5625, 0.9375, 0.5, 0.9375, 0.5625, 0.9062, 0.5625, 0.9062, 0.5, 0.9062, 0.6875, 0.9062, 0.75, 0.875, 0.75, 0.875, 0.6875, 0.9062, 0.625, 0.9062, 0.6875, 0.875, 0.6875, 0.875, 0.625, 0.9062, 0.5625, 0.9062, 0.625, 0.875, 0.625, 0.875, 0.5625, 0.9062, 0.5, 0.9062, 0.5625, 0.875, 0.5625, 0.875, 0.5, 0.9062, 0.9375, 0.8906, 1.0, 0.875, 0.9375, 0.9062, 0.875, 0.9062, 0.9375, 0.875, 0.9375, 0.875, 0.875, 0.9062, 0.8125, 0.9062, 0.875, 0.875, 0.875, 0.875, 0.8125, 0.9062, 0.75, 0.9062, 0.8125, 0.875, 0.8125, 0.875, 0.75, 0.875, 0.875, 0.875, 0.9375, 0.8438, 0.9375, 0.8438, 0.875, 0.875, 0.8125, 0.875, 0.875, 0.8438, 0.875, 0.8437, 0.8125, 0.875, 0.75, 0.875, 0.8125, 0.8437, 0.8125, 0.8438, 0.75, 0.875, 0.6875, 0.875, 0.75, 0.8438, 0.75, 0.8437, 0.6875, 0.875, 0.625, 0.875, 0.6875, 0.8437, 0.6875, 0.8438, 0.625, 0.875, 0.5625, 0.875, 0.625, 0.8438, 0.625, 0.8437, 0.5625, 0.875, 0.5, 0.875, 0.5625, 0.8437, 0.5625, 0.8437, 0.5, 0.875, 0.9375, 0.8594, 1.0, 0.8438, 0.9375, 0.8438, 0.625, 0.8437, 0.6875, 0.8125, 0.6875, 0.8125, 0.625, 0.8437, 0.5625, 0.8438, 0.625, 0.8125, 0.625, 0.8125, 0.5625, 0.8437, 0.5, 0.8437, 0.5625, 0.8125, 0.5625, 0.8125, 0.5, 0.8438, 0.9375, 0.8281, 1.0, 0.8125, 0.9375, 0.8438, 0.875, 0.8438, 0.9375, 0.8125, 0.9375, 0.8125, 0.875, 0.8437, 0.8125, 0.8438, 0.875, 0.8125, 0.875, 0.8125, 0.8125, 0.8438, 0.75, 0.8437, 0.8125, 0.8125, 0.8125, 0.8125, 0.75, 0.8437, 0.6875, 0.8438, 0.75, 0.8125, 0.75, 0.8125, 0.6875, 0.8125, 0.875, 0.8125, 0.9375, 0.7812, 0.9375, 0.7812, 0.875, 0.8125, 0.8125, 0.8125, 0.875, 0.7812, 0.875, 0.7812, 0.8125, 0.8125, 0.75, 0.8125, 0.8125, 0.7812, 0.8125, 0.7812, 0.75, 0.8125, 0.6875, 0.8125, 0.75, 0.7812, 0.75, 0.7812, 0.6875, 0.8125, 0.625, 0.8125, 0.6875, 0.7812, 0.6875, 0.7812, 0.625, 0.8125, 0.5625, 0.8125, 0.625, 0.7812, 0.625, 0.7812, 0.5625, 0.8125, 0.5, 0.8125, 0.5625, 0.7812, 0.5625, 0.7812, 0.5, 0.8125, 0.9375, 0.7969, 1.0, 0.7812, 0.9375, 0.7812, 0.625, 0.7812, 0.6875, 0.75, 0.6875, 0.75, 0.625, 0.7812, 0.5625, 0.7812, 0.625, 0.75, 0.625, 0.75, 0.5625, 0.7812, 0.5, 0.7812, 0.5625, 0.75, 0.5625, 0.75, 0.5, 0.7812, 0.9375, 0.7656, 1.0, 0.75, 0.9375, 0.7812, 0.875, 0.7812, 0.9375, 0.75, 0.9375, 0.75, 0.875, 0.7812, 0.8125, 0.7812, 0.875, 0.75, 0.875, 0.75, 0.8125, 0.7812, 0.75, 0.7812, 0.8125, 0.75, 0.8125, 0.75, 0.75, 0.7812, 0.6875, 0.7812, 0.75, 0.75, 0.75, 0.75, 0.6875, 0.03125, 0.9869, 0.03125, 0.9942, 0.0, 0.9942, 0.0, 0.9869, 0.0625, 0.9869, 0.0625, 0.9942, 0.03125, 0.9942, 0.03125, 0.9869, 0.09375, 0.9869, 0.09375, 0.9942, 0.0625, 0.9942, 0.0625, 0.9869, 0.125, 0.9869, 0.125, 0.9942, 0.09375, 0.9942, 0.09375, 0.9869, 0.1562, 0.9869, 0.1562, 0.9942, 0.125, 0.9942, 0.125, 0.9869, 0.1875, 0.9869, 0.1875, 0.9942, 0.1562, 0.9942, 0.1562, 0.9869, 0.2188, 0.9869, 0.2188, 0.9942, 0.1875, 0.9942, 0.1875, 0.9869, 0.25, 0.9869, 0.25, 0.9942, 0.2188, 0.9942, 0.2188, 0.9869, 0.2812, 0.9869, 0.2812, 0.9942, 0.25, 0.9942, 0.25, 0.9869, 0.3125, 0.9869, 0.3125, 0.9942, 0.2812, 0.9942, 0.2812, 0.9869, 0.3438, 0.9869, 0.3438, 0.9942, 0.3125, 0.9942, 0.3125, 0.9869, 0.375, 0.9869, 0.375, 0.9942, 0.3438, 0.9942, 0.3438, 0.9869, 0.4062, 0.9869, 0.4062, 0.9942, 0.375, 0.9942, 0.375, 0.9869, 0.4375, 0.9869, 0.4375, 0.9942, 0.4062, 0.9942, 0.4062, 0.9869, 0.4688, 0.9869, 0.4688, 0.9942, 0.4375, 0.9942, 0.4375, 0.9869, 0.5, 0.9869, 0.5, 0.9942, 0.4688, 0.9942, 0.4688, 0.9869, 0.5312, 0.9869, 0.5312, 0.9942, 0.5, 0.9942, 0.5, 0.9869, 0.5625, 0.9869, 0.5625, 0.9942, 0.5312, 0.9942, 0.5312, 0.9869, 0.5937, 0.9869, 0.5938, 0.9942, 0.5625, 0.9942, 0.5625, 0.9869, 0.625, 0.9869, 0.625, 0.9942, 0.5938, 0.9942, 0.5937, 0.9869, 0.6562, 0.9869, 0.6562, 0.9942, 0.625, 0.9942, 0.625, 0.9869, 0.6875, 0.9869, 0.6875, 0.9942, 0.6562, 0.9942, 0.6562, 0.9869, 0.7188, 0.9869, 0.7188, 0.9942, 0.6875, 0.9942, 0.6875, 0.9869, 0.75, 0.9869, 0.75, 0.9942, 0.7188, 0.9942, 0.7188, 0.9869, 0.7813, 0.9869, 0.7812, 0.9942, 0.75, 0.9942, 0.75, 0.9869, 0.8125, 0.9869, 0.8125, 0.9942, 0.7812, 0.9942, 0.7813, 0.9869, 0.8438, 0.9869, 0.8438, 0.9942, 0.8125, 0.9942, 0.8125, 0.9869, 0.875, 0.9869, 0.875, 0.9942, 0.8438, 0.9942, 0.8438, 0.9869, 0.9063, 0.9869, 0.9063, 0.9942, 0.875, 0.9942, 0.875, 0.9869, 0.9375, 0.9869, 0.9375, 0.9942, 0.9063, 0.9942, 0.9063, 0.9869, 0.9688, 0.9869, 0.9688, 0.9942, 0.9375, 0.9942, 0.9375, 0.9869, 1.0, 0.9869, 1.0, 0.9942, 0.9688, 0.9942, 0.9688, 0.9869, 1.0, 0.5, 1.0, 0.9869, 0.9688, 0.9869, 0.9688, 0.5, 0.9688, 0.5, 0.9688, 0.9869, 0.9375, 0.9869, 0.9375, 0.5, 0.9375, 0.5, 0.9375, 0.9869, 0.9063, 0.9869, 0.9062, 0.5, 0.9062, 0.5, 0.9063, 0.9869, 0.875, 0.9869, 0.875, 0.5, 0.875, 0.5, 0.875, 0.9869, 0.8438, 0.9869, 0.8438, 0.5, 0.8438, 0.5, 0.8438, 0.9869, 0.8125, 0.9869, 0.8125, 0.5, 0.8125, 0.5, 0.8125, 0.9869, 0.7813, 0.9869, 0.7812, 0.5, 0.7812, 0.5, 0.7813, 0.9869, 0.75, 0.9869, 0.75, 0.5, 0.75, 0.5, 0.75, 0.9869, 0.7188, 0.9869, 0.7188, 0.5, 0.7188, 0.5, 0.7188, 0.9869, 0.6875, 0.9869, 0.6875, 0.5, 0.6875, 0.5, 0.6875, 0.9869, 0.6562, 0.9869, 0.6562, 0.5, 0.6562, 0.5, 0.6562, 0.9869, 0.625, 0.9869, 0.625, 0.5, 0.625, 0.5, 0.625, 0.9869, 0.5937, 0.9869, 0.5938, 0.5, 0.5938, 0.5, 0.5937, 0.9869, 0.5625, 0.9869, 0.5625, 0.5, 0.5625, 0.5, 0.5625, 0.9869, 0.5312, 0.9869, 0.5312, 0.5, 0.5312, 0.5, 0.5312, 0.9869, 0.5, 0.9869, 0.5, 0.5, 0.5, 0.5, 0.5, 0.9869, 0.4688, 0.9869, 0.4688, 0.5, 0.4688, 0.5, 0.4688, 0.9869, 0.4375, 0.9869, 0.4375, 0.5, 0.4375, 0.5, 0.4375, 0.9869, 0.4062, 0.9869, 0.4062, 0.5, 0.4062, 0.5, 0.4062, 0.9869, 0.375, 0.9869, 0.375, 0.5, 0.375, 0.5, 0.375, 0.9869, 0.3438, 0.9869, 0.3438, 0.5, 0.3438, 0.5, 0.3438, 0.9869, 0.3125, 0.9869, 0.3125, 0.5, 0.3125, 0.5, 0.3125, 0.9869, 0.2812, 0.9869, 0.2812, 0.5, 0.2812, 0.5, 0.2812, 0.9869, 0.25, 0.9869, 0.25, 0.5, 0.25, 0.5, 0.25, 0.9869, 0.2188, 0.9869, 0.2188, 0.5, 0.2188, 0.5, 0.2188, 0.9869, 0.1875, 0.9869, 0.1875, 0.5, 0.1875, 0.5, 0.1875, 0.9869, 0.1562, 0.9869, 0.1562, 0.5, 0.1562, 0.5, 0.1562, 0.9869, 0.125, 0.9869, 0.125, 0.5, 0.125, 0.5, 0.125, 0.9869, 0.09375, 0.9869, 0.09375, 0.5, 0.09375, 0.5, 0.09375, 0.9869, 0.0625, 0.9869, 0.0625, 0.5, 0.0625, 0.5, 0.0625, 0.9869, 0.03125, 0.9869, 0.03125, 0.5, 0.03125, 0.5, 0.03125, 0.9869, 0.0, 0.9869, 0.0, 0.5])
me_cylinder.materials.append(mat_metalpalobandera)
me_cylinder.update()
me_plane_003 = bpy.data.meshes.new('Plane.003')
me_plane_003.from_pydata([(-5.85, 4.362e-08, -0.9979), (0.0, 4.362e-08, -0.9979), (-5.85, -4.362e-08, 0.9979), (0.0, -4.362e-08, 0.9979), (5.85, -4.362e-08, 0.9979), (5.85, 4.362e-08, -0.9979)], [], [(3, 1, 5, 4), (0, 1, 3, 2)])
me_plane_003.polygons.foreach_set('use_smooth', [True] * 2)
_uv = me_plane_003.uv_layers.new(name='UVMap')
_uv.uv.foreach_set('vector', [2.909e-08, 0.5, 0.1706, 0.5, 0.1706, 1.0, 2.139e-09, 1.0, 0.1706, 7.457e-09, 0.1706, 0.5, 2.909e-08, 0.5, 4.585e-08, 2.004e-15])
me_plane_003.materials.append(mat_material_001)
me_plane_003.update()

# ---- objects
ob_cylinder = bpy.data.objects.new('Cylinder', me_cylinder)
ob_plane = bpy.data.objects.new('Plane', me_plane_003)

# ---- transforms, parenting, visibility, modifiers, constraints
ob_cylinder.location = (-2.776e-17, -6.939e-18, -4.768e-07)
ob_cylinder.scale = (5.0, 5.0, 5.0)
_m = ob_cylinder.modifiers.new('Mirror', 'MIRROR')
ob_plane.location = (0.0, 0.0, 7.0)

# ---- collection membership
col_banderameta.objects.link(ob_cylinder)
col_banderameta.objects.link(ob_plane)

# ---- scene / render settings (as saved in the file)
scene.frame_start = 1; scene.frame_end = 250; scene.frame_set(1)
scene.render.engine = 'BLENDER_EEVEE_NEXT'
scene.cycles.sampling_pattern = 'TABULATED_SOBOL'
bpy.context.view_layer.update()

# ---- added for rendering (the .blend has no active camera and no usable light): camera, sun
cam_auto = bpy.data.cameras.new('AutoCamera')
cam_auto.lens = 50.0
cam_auto.sensor_width = 36.0
cam_auto.clip_end = 1000.0
ob_auto_camera = bpy.data.objects.new('AutoCamera', cam_auto)
scene.collection.objects.link(ob_auto_camera)
ob_auto_camera.location = (14.1961, -17.0353, 15.9319)
ob_auto_camera.rotation_euler = (1.09748, -7.21219e-08, 0.694738)
scene.camera = ob_auto_camera
light_auto_sun = bpy.data.lights.new('AutoSun', 'SUN')
light_auto_sun.energy = 3.0
light_auto_sun.angle = 0.0523599
ob_auto_sun = bpy.data.objects.new('AutoSun', light_auto_sun)
scene.collection.objects.link(ob_auto_sun)
ob_auto_sun.rotation_euler = (0.872665, 0.174533, 0.523599)
bpy.context.view_layer.update()
